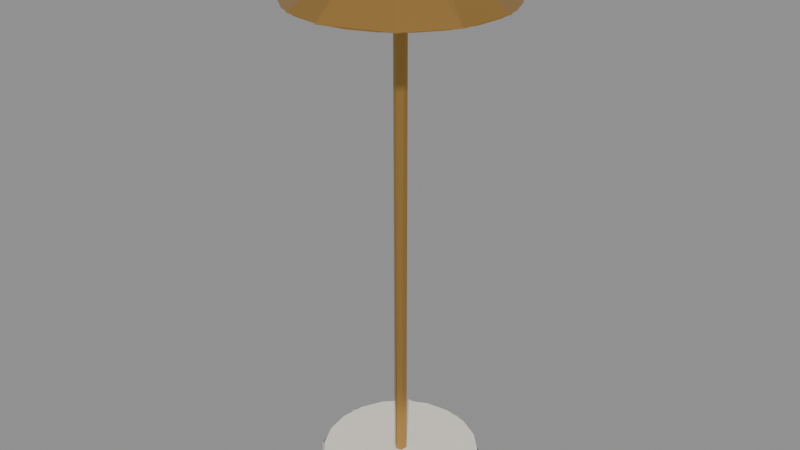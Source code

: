 # Source: better.blend  (saved by Blender 5.2.45; exported with 4.5.12 LTS)
import bpy
from mathutils import Matrix  # noqa: F401  (used for matrix-valued properties, if any)

bpy.ops.wm.read_factory_settings(use_empty=True)
scene = bpy.context.scene
scene.name = 'Scene'

# ---- materials (node trees are filled in below, after node groups)
mat_native_finish = bpy.data.materials.new('Native finish')
mat_native_finish_001 = bpy.data.materials.new('Native finish.001')
mat_native_finish_002 = bpy.data.materials.new('Native finish.002')

# ---- material node trees
mat_native_finish.use_nodes = True; mat_native_finish.node_tree.nodes.clear()
_N = mat_native_finish.node_tree.nodes; _L = mat_native_finish.node_tree.links
n0 = _N.new('ShaderNodeBsdfPrincipled'); n0.name = 'Principled BSDF'; n0.location = (-200, 100)
n0.inputs[0].default_value = (0.8469, 0.807, 0.7084, 1.0)
n0.inputs[2].default_value = 0.88
n0.inputs[10].default_value = 0.005
n0.inputs[27].default_value = (0.0, 0.0, 0.0, 1.0)
n1 = _N.new('ShaderNodeOutputMaterial'); n1.name = 'Material Output'; n1.location = (200, 100)
_L.new(n0.outputs[0], n1.inputs[0])
n1.is_active_output = True
mat_native_finish_001.use_nodes = True; mat_native_finish_001.node_tree.nodes.clear()
_N = mat_native_finish_001.node_tree.nodes; _L = mat_native_finish_001.node_tree.links
n0 = _N.new('ShaderNodeBsdfPrincipled'); n0.name = 'Principled BSDF'; n0.location = (-200, 100)
n0.inputs[0].default_value = (0.5149, 0.2961, 0.08228, 1.0)
n0.inputs[1].default_value = 0.72
n0.inputs[2].default_value = 0.3
n0.inputs[10].default_value = 0.005
n0.inputs[27].default_value = (0.0, 0.0, 0.0, 1.0)
n1 = _N.new('ShaderNodeOutputMaterial'); n1.name = 'Material Output'; n1.location = (200, 100)
_L.new(n0.outputs[0], n1.inputs[0])
n1.is_active_output = True
mat_native_finish_002.use_nodes = True; mat_native_finish_002.node_tree.nodes.clear()
_N = mat_native_finish_002.node_tree.nodes; _L = mat_native_finish_002.node_tree.links
n0 = _N.new('ShaderNodeBsdfPrincipled'); n0.name = 'Principled BSDF'; n0.location = (-200, 100)
n0.inputs[0].default_value = (1.0, 0.7913, 0.4072, 1.0)
n0.inputs[2].default_value = 0.35
n0.inputs[10].default_value = 0.005
n0.inputs[27].default_value = (1.0, 0.5647, 0.159, 1.0)
n1 = _N.new('ShaderNodeOutputMaterial'); n1.name = 'Material Output'; n1.location = (200, 100)
_L.new(n0.outputs[0], n1.inputs[0])
n1.is_active_output = True

# ---- meshes
me_7b81bc12_3cbc_4d46_8ace_ce3a6b19eca9_001 = bpy.data.meshes.new('7b81bc12-3cbc-4d46-8ace-ce3a6b19eca9.001')
me_7b81bc12_3cbc_4d46_8ace_ce3a6b19eca9_001.from_pydata([(0.0, 0.5, 1.0), (0.309, 0.5, 0.9511), (0.5878, 0.5, 0.809), (0.809, 0.5, 0.5878), (0.9511, 0.5, 0.309), (1.0, 0.5, 6.123e-17), (0.9511, 0.5, -0.309), (0.809, 0.5, -0.5878), (0.5878, 0.5, -0.809), (0.309, 0.5, -0.9511), (1.225e-16, 0.5, -1.0), (-0.309, 0.5, -0.9511), (-0.5878, 0.5, -0.809), (-0.809, 0.5, -0.5878), (-0.9511, 0.5, -0.309), (-1.0, 0.5, -1.837e-16), (-0.9511, 0.5, 0.309), (-0.809, 0.5, 0.5878), (-0.5878, 0.5, 0.809), (-0.309, 0.5, 0.9511), (-2.449e-16, 0.5, 1.0), (0.0, -0.5, 1.0), (0.309, -0.5, 0.9511), (0.5878, -0.5, 0.809), (0.809, -0.5, 0.5878), (0.9511, -0.5, 0.309), (1.0, -0.5, 6.123e-17), (0.9511, -0.5, -0.309), (0.809, -0.5, -0.5878), (0.5878, -0.5, -0.809), (0.309, -0.5, -0.9511), (1.225e-16, -0.5, -1.0), (-0.309, -0.5, -0.9511), (-0.5878, -0.5, -0.809), (-0.809, -0.5, -0.5878), (-0.9511, -0.5, -0.309), (-1.0, -0.5, -1.837e-16), (-0.9511, -0.5, 0.309), (-0.809, -0.5, 0.5878), (-0.5878, -0.5, 0.809), (-0.309, -0.5, 0.9511), (-2.449e-16, -0.5, 1.0), (0.0, 0.5, 0.0), (0.0, 0.5, 0.0), (0.0, 0.5, 0.0), (0.0, 0.5, 0.0), (0.0, 0.5, 0.0), (0.0, 0.5, 0.0), (0.0, 0.5, 0.0), (0.0, 0.5, 0.0), (0.0, 0.5, 0.0), (0.0, 0.5, 0.0), (0.0, 0.5, 0.0), (0.0, 0.5, 0.0), (0.0, 0.5, 0.0), (0.0, 0.5, 0.0), (0.0, 0.5, 0.0), (0.0, 0.5, 0.0), (0.0, 0.5, 0.0), (0.0, 0.5, 0.0), (0.0, 0.5, 0.0), (0.0, 0.5, 0.0), (0.0, 0.5, 1.0), (0.309, 0.5, 0.9511), (0.5878, 0.5, 0.809), (0.809, 0.5, 0.5878), (0.9511, 0.5, 0.309), (1.0, 0.5, 6.123e-17), (0.9511, 0.5, -0.309), (0.809, 0.5, -0.5878), (0.5878, 0.5, -0.809), (0.309, 0.5, -0.9511), (1.225e-16, 0.5, -1.0), (-0.309, 0.5, -0.9511), (-0.5878, 0.5, -0.809), (-0.809, 0.5, -0.5878), (-0.9511, 0.5, -0.309), (-1.0, 0.5, -1.837e-16), (-0.9511, 0.5, 0.309), (-0.809, 0.5, 0.5878), (-0.5878, 0.5, 0.809), (-0.309, 0.5, 0.9511), (-2.449e-16, 0.5, 1.0), (0.0, -0.5, 0.0), (0.0, -0.5, 0.0), (0.0, -0.5, 0.0), (0.0, -0.5, 0.0), (0.0, -0.5, 0.0), (0.0, -0.5, 0.0), (0.0, -0.5, 0.0), (0.0, -0.5, 0.0), (0.0, -0.5, 0.0), (0.0, -0.5, 0.0), (0.0, -0.5, 0.0), (0.0, -0.5, 0.0), (0.0, -0.5, 0.0), (0.0, -0.5, 0.0), (0.0, -0.5, 0.0), (0.0, -0.5, 0.0), (0.0, -0.5, 0.0), (0.0, -0.5, 0.0), (0.0, -0.5, 0.0), (0.0, -0.5, 0.0), (0.0, -0.5, 1.0), (0.309, -0.5, 0.9511), (0.5878, -0.5, 0.809), (0.809, -0.5, 0.5878), (0.9511, -0.5, 0.309), (1.0, -0.5, 6.123e-17), (0.9511, -0.5, -0.309), (0.809, -0.5, -0.5878), (0.5878, -0.5, -0.809), (0.309, -0.5, -0.9511), (1.225e-16, -0.5, -1.0), (-0.309, -0.5, -0.9511), (-0.5878, -0.5, -0.809), (-0.809, -0.5, -0.5878), (-0.9511, -0.5, -0.309), (-1.0, -0.5, -1.837e-16), (-0.9511, -0.5, 0.309), (-0.809, -0.5, 0.5878), (-0.5878, -0.5, 0.809), (-0.309, -0.5, 0.9511), (-2.449e-16, -0.5, 1.0)], [], [(0, 21, 1), (21, 22, 1), (1, 22, 2), (22, 23, 2), (2, 23, 3), (23, 24, 3), (3, 24, 4), (24, 25, 4), (4, 25, 5), (25, 26, 5), (5, 26, 6), (26, 27, 6), (6, 27, 7), (27, 28, 7), (7, 28, 8), (28, 29, 8), (8, 29, 9), (29, 30, 9), (9, 30, 10), (30, 31, 10), (10, 31, 11), (31, 32, 11), (11, 32, 12), (32, 33, 12), (12, 33, 13), (33, 34, 13), (13, 34, 14), (34, 35, 14), (14, 35, 15), (35, 36, 15), (15, 36, 16), (36, 37, 16), (16, 37, 17), (37, 38, 17), (17, 38, 18), (38, 39, 18), (18, 39, 19), (39, 40, 19), (19, 40, 20), (40, 41, 20), (62, 63, 42), (63, 64, 43), (64, 65, 44), (65, 66, 45), (66, 67, 46), (67, 68, 47), (68, 69, 48), (69, 70, 49), (70, 71, 50), (71, 72, 51), (72, 73, 52), (73, 74, 53), (74, 75, 54), (75, 76, 55), (76, 77, 56), (77, 78, 57), (78, 79, 58), (79, 80, 59), (80, 81, 60), (81, 82, 61), (104, 103, 83), (105, 104, 84), (106, 105, 85), (107, 106, 86), (108, 107, 87), (109, 108, 88), (110, 109, 89), (111, 110, 90), (112, 111, 91), (113, 112, 92), (114, 113, 93), (115, 114, 94), (116, 115, 95), (117, 116, 96), (118, 117, 97), (119, 118, 98), (120, 119, 99), (121, 120, 100), (122, 121, 101), (123, 122, 102)])
me_7b81bc12_3cbc_4d46_8ace_ce3a6b19eca9_001.materials.append(mat_native_finish)
me_7b81bc12_3cbc_4d46_8ace_ce3a6b19eca9_001.update()
me_7b81bc12_3cbc_4d46_8ace_ce3a6b19eca9_002 = bpy.data.meshes.new('7b81bc12-3cbc-4d46-8ace-ce3a6b19eca9.002')
me_7b81bc12_3cbc_4d46_8ace_ce3a6b19eca9_002.from_pydata([(0.01375, 0.5, 1.077), (0.966, 0.5, 0.3579), (0.9133, 0.5, -0.4329), (0.3579, 0.5, -0.966), (-0.4329, 0.5, -0.9133), (-0.966, 0.5, -0.3579), (-0.7812, 0.5, 0.7123), (-2.449e-16, 0.5, 1.0), (0.0, -0.5, 1.0), (0.7812, -0.5, 0.7123), (0.966, -0.5, -0.3579), (0.4329, -0.5, -0.9133), (-0.3579, -0.5, -0.966), (-0.9133, -0.5, -0.4329), (-0.966, -0.5, 0.3579), (-0.01375, -0.5, 1.077), (0.0, 0.5, 0.0), (0.0, 0.5, 0.0), (0.0, 0.5, 0.0), (0.0, 0.5, 0.0), (0.0, 0.5, 0.0), (0.0, 0.5, 0.0), (0.0, 0.5, 0.0), (0.0, 0.5, 0.0), (0.0, 0.5, 0.0), (0.0, 0.5, 0.0), (0.0, 0.5, 0.0), (0.0, 0.5, 0.0), (0.0, 0.5, 0.0), (0.0, 0.5, 0.0), (0.0, 0.5, 0.0), (0.0, 0.5, 0.0), (0.0, 0.5, 0.0), (0.0, 0.5, 0.0), (0.0, 0.5, 0.0), (0.0, 0.5, 0.0), (0.0, 0.5, 1.0), (0.309, 0.5, 0.9511), (0.5878, 0.5, 0.809), (0.809, 0.5, 0.5878), (0.9511, 0.5, 0.309), (1.0, 0.5, 6.123e-17), (0.9511, 0.5, -0.309), (0.809, 0.5, -0.5878), (0.5878, 0.5, -0.809), (0.309, 0.5, -0.9511), (1.225e-16, 0.5, -1.0), (-0.309, 0.5, -0.9511), (-0.5878, 0.5, -0.809), (-0.809, 0.5, -0.5878), (-0.9511, 0.5, -0.309), (-1.0, 0.5, -1.837e-16), (-0.9511, 0.5, 0.309), (-0.809, 0.5, 0.5878), (-0.5878, 0.5, 0.809), (-0.309, 0.5, 0.9511), (-2.449e-16, 0.5, 1.0), (0.0, -0.5, 0.0), (0.0, -0.5, 0.0), (0.0, -0.5, 0.0), (0.0, -0.5, 0.0), (0.0, -0.5, 0.0), (0.0, -0.5, 0.0), (0.0, -0.5, 0.0), (0.0, -0.5, 0.0), (0.0, -0.5, 0.0), (0.0, -0.5, 0.0), (0.0, -0.5, 0.0), (0.0, -0.5, 0.0), (0.0, -0.5, 0.0), (0.0, -0.5, 0.0), (0.0, -0.5, 0.0), (0.0, -0.5, 0.0), (0.0, -0.5, 0.0), (0.0, -0.5, 0.0), (0.0, -0.5, 0.0), (0.0, -0.5, 0.0), (0.0, -0.5, 1.0), (0.309, -0.5, 0.9511), (0.5878, -0.5, 0.809), (0.809, -0.5, 0.5878), (0.9511, -0.5, 0.309), (1.0, -0.5, 6.123e-17), (0.9511, -0.5, -0.309), (0.809, -0.5, -0.5878), (0.5878, -0.5, -0.809), (0.309, -0.5, -0.9511), (1.225e-16, -0.5, -1.0), (-0.309, -0.5, -0.9511), (-0.5878, -0.5, -0.809), (-0.809, -0.5, -0.5878), (-0.9511, -0.5, -0.309), (-1.0, -0.5, -1.837e-16), (-0.9511, -0.5, 0.309), (-0.809, -0.5, 0.5878), (-0.5878, -0.5, 0.809), (-0.309, -0.5, 0.9511), (-2.449e-16, -0.5, 1.0), (0.0, 0.4951, 4.13), (2.509, 0.4942, 3.281), (4.155, 0.4947, 0.005479), (2.942, 0.4947, -2.934), (0.005477, 0.4947, -4.155), (-2.934, 0.4947, -2.942), (-3.552, 0.4918, 1.461), (-0.02327, 0.495, 4.202), (0.09309, 0.3814, 16.81), (10.11, 0.3814, 13.15), (15.33, 0.3814, 6.334), (16.44, 0.3814, -2.178), (13.15, 0.3814, -10.11), (6.334, 0.3814, -15.33), (-2.178, 0.3814, -16.44), (-10.11, 0.3814, -13.15), (-15.33, 0.3814, -6.334), (-16.44, 0.3814, 2.178), (-13.15, 0.3814, 10.11), (-6.334, 0.3814, 15.33), (-4.047e-15, 0.3818, 16.52), (0.3409, 0.4951, 3.906), (0.0, 0.4951, 1.907e-06), (0.0, 0.4951, 1.907e-06), (0.0, 0.4951, 1.907e-06), (0.0, 0.4951, 1.907e-06), (0.0, 0.4951, 1.907e-06), (0.0, 0.4951, 1.907e-06), (0.0, 0.4951, 1.907e-06), (0.0, 0.4951, 1.907e-06), (0.0, 0.4951, 1.907e-06), (0.0, 0.4951, 1.907e-06), (0.0, 0.4951, 1.907e-06), (0.0, 0.4951, 1.907e-06), (0.0, 0.4951, 1.907e-06), (0.0, 0.4951, 1.907e-06), (0.0, 0.4951, 1.907e-06), (0.0, 0.4951, 1.907e-06), (0.0, 0.4951, 1.907e-06), (0.0, 0.4951, 1.907e-06), (0.0, 0.4951, 1.907e-06), (0.0, 0.4951, 1.907e-06), (0.0, 0.4951, 1.907e-06), (0.0, 0.4951, 1.907e-06), (-0.3409, 0.4951, 3.906), (1.069, 0.4951, 3.99), (2.065, 0.4951, 3.577), (2.921, 0.4951, 2.921), (3.577, 0.4951, 2.065), (3.99, 0.4951, 1.069), (4.13, 0.4951, 1.907e-06), (3.99, 0.4951, -1.069), (3.577, 0.4951, -2.065), (2.921, 0.4951, -2.921), (2.065, 0.4951, -3.577), (1.069, 0.4951, -3.99), (5.058e-16, 0.4951, -4.13), (-1.069, 0.4951, -3.99), (-2.065, 0.4951, -3.577), (-2.921, 0.4951, -2.921), (-3.577, 0.4951, -2.065), (-3.99, 0.4951, -1.069), (-4.13, 0.4951, 1.907e-06), (-3.99, 0.4951, 1.069), (-3.577, 0.4951, 2.065), (-2.921, 0.4951, 2.921), (-2.065, 0.4951, 3.577), (-1.069, 0.4951, 3.99), (0.0, 0.3818, 1.907e-06), (0.0, 0.3818, 1.907e-06), (0.0, 0.3818, 1.907e-06), (0.0, 0.3818, 1.907e-06), (0.0, 0.3818, 1.907e-06), (0.0, 0.3818, 1.907e-06), (0.0, 0.3818, 1.907e-06), (0.0, 0.3818, 1.907e-06), (0.0, 0.3818, 1.907e-06), (0.0, 0.3818, 1.907e-06), (0.0, 0.3818, 1.907e-06), (0.0, 0.3818, 1.907e-06), (0.0, 0.3818, 1.907e-06), (0.0, 0.3818, 1.907e-06), (0.0, 0.3818, 1.907e-06), (0.0, 0.3818, 1.907e-06), (0.0, 0.3818, 1.907e-06), (0.0, 0.3818, 1.907e-06), (0.0, 0.3818, 1.907e-06), (0.0, 0.3818, 1.907e-06), (0.0, 0.3818, 1.907e-06), (0.0, 0.3818, 1.907e-06), (0.0, 0.3818, 1.907e-06), (0.0, 0.3818, 1.907e-06), (0.0, 0.3818, 16.52), (4.276, 0.3818, 15.96), (8.261, 0.3818, 14.31), (11.68, 0.3818, 11.68), (14.31, 0.3818, 8.261), (15.96, 0.3818, 4.276), (16.52, 0.3818, 1.907e-06), (15.96, 0.3818, -4.276), (14.31, 0.3818, -8.261), (11.68, 0.3818, -11.68), (8.261, 0.3818, -14.31), (4.276, 0.3818, -15.96), (2.023e-15, 0.3818, -16.52), (-4.276, 0.3818, -15.96), (-8.261, 0.3818, -14.31), (-11.68, 0.3818, -11.68), (-14.31, 0.3818, -8.261), (-15.96, 0.3818, -4.276), (-16.52, 0.3818, 1.907e-06), (-15.96, 0.3818, 4.276), (-14.31, 0.3818, 8.261), (-11.68, 0.3818, 11.68), (-8.261, 0.3818, 14.31), (-4.276, 0.3818, 15.96), (-4.047e-15, 0.3818, 16.52)], [(119, 143), (142, 165)], [(8, 9, 0), (0, 9, 1), (9, 10, 1), (1, 10, 2), (2, 10, 3), (10, 11, 3), (11, 12, 3), (3, 12, 4), (4, 12, 5), (12, 13, 5), (13, 14, 5), (5, 14, 6), (14, 15, 6), (6, 15, 7), (36, 37, 16), (37, 38, 17), (38, 39, 18), (39, 40, 19), (40, 41, 20), (41, 42, 21), (42, 43, 22), (43, 44, 23), (44, 45, 24), (45, 46, 25), (46, 47, 26), (47, 48, 27), (48, 49, 28), (49, 50, 29), (50, 51, 30), (51, 52, 31), (52, 53, 32), (53, 54, 33), (54, 55, 34), (55, 56, 35), (78, 77, 57), (79, 78, 58), (80, 79, 59), (81, 80, 60), (82, 81, 61), (83, 82, 62), (84, 83, 63), (85, 84, 64), (86, 85, 65), (87, 86, 66), (88, 87, 67), (89, 88, 68), (90, 89, 69), (91, 90, 70), (92, 91, 71), (93, 92, 72), (94, 93, 73), (95, 94, 74), (96, 95, 75), (97, 96, 76), (98, 106, 99), (106, 107, 99), (107, 108, 99), (99, 108, 100), (108, 109, 100), (100, 109, 101), (109, 110, 101), (110, 111, 101), (101, 111, 102), (111, 112, 102), (102, 112, 103), (112, 113, 103), (113, 114, 103), (103, 114, 104), (114, 115, 104), (115, 116, 104), (116, 117, 104), (104, 117, 105), (117, 118, 105), (143, 144, 120), (144, 145, 121), (145, 146, 122), (146, 147, 123), (147, 148, 124), (148, 149, 125), (149, 150, 126), (150, 151, 127), (151, 152, 128), (152, 153, 129), (153, 154, 130), (154, 155, 131), (155, 156, 132), (156, 157, 133), (157, 158, 134), (158, 159, 135), (159, 160, 136), (160, 161, 137), (161, 162, 138), (162, 163, 139), (163, 164, 140), (164, 165, 141), (191, 190, 166), (192, 191, 167), (193, 192, 168), (194, 193, 169), (195, 194, 170), (196, 195, 171), (197, 196, 172), (198, 197, 173), (199, 198, 174), (200, 199, 175), (201, 200, 176), (202, 201, 177), (203, 202, 178), (204, 203, 179), (205, 204, 180), (206, 205, 181), (207, 206, 182), (208, 207, 183), (209, 208, 184), (210, 209, 185), (211, 210, 186), (212, 211, 187), (213, 212, 188), (214, 213, 189)])
me_7b81bc12_3cbc_4d46_8ace_ce3a6b19eca9_002.materials.append(mat_native_finish_001)
me_7b81bc12_3cbc_4d46_8ace_ce3a6b19eca9_002.update()
me_5ac5bb65_3fc5_4868_bf1c_9e42d57a1286_001 = bpy.data.meshes.new('5ac5bb65-3fc5-4868-bf1c-9e42d57a1286.001')
me_5ac5bb65_3fc5_4868_bf1c_9e42d57a1286_001.from_pydata([(0.0, 0.0, 0.0), (1.0, 0.0, 0.0), (0.9808, 0.1951, 0.0), (0.9239, 0.3827, 0.0), (0.8315, 0.5556, 0.0), (0.7071, 0.7071, 0.0), (0.5556, 0.8315, 0.0), (0.3827, 0.9239, 0.0), (0.1951, 0.9808, 0.0), (6.123e-17, 1.0, 0.0), (-0.1951, 0.9808, 0.0), (-0.3827, 0.9239, 0.0), (-0.5556, 0.8315, 0.0), (-0.7071, 0.7071, 0.0), (-0.8315, 0.5556, 0.0), (-0.9239, 0.3827, 0.0), (-0.9808, 0.1951, 0.0), (-1.0, 1.225e-16, 0.0), (-0.9808, -0.1951, 0.0), (-0.9239, -0.3827, 0.0), (-0.8315, -0.5556, 0.0), (-0.7071, -0.7071, 0.0), (-0.5556, -0.8315, 0.0), (-0.3827, -0.9239, 0.0), (-0.1951, -0.9808, 0.0), (-1.837e-16, -1.0, 0.0), (0.1951, -0.9808, 0.0), (0.3827, -0.9239, 0.0), (0.5556, -0.8315, 0.0), (0.7071, -0.7071, 0.0), (0.8315, -0.5556, 0.0), (0.9239, -0.3827, 0.0), (0.9808, -0.1951, 0.0), (1.0, -2.449e-16, 0.0)], [], [(1, 2, 0), (2, 3, 0), (3, 4, 0), (4, 5, 0), (5, 6, 0), (6, 7, 0), (7, 8, 0), (8, 9, 0), (9, 10, 0), (10, 11, 0), (11, 12, 0), (12, 13, 0), (13, 14, 0), (14, 15, 0), (15, 16, 0), (16, 17, 0), (17, 18, 0), (18, 19, 0), (19, 20, 0), (20, 21, 0), (21, 22, 0), (22, 23, 0), (23, 24, 0), (24, 25, 0), (25, 26, 0), (26, 27, 0), (27, 28, 0), (28, 29, 0), (29, 30, 0), (30, 31, 0), (31, 32, 0), (32, 33, 0)])
me_5ac5bb65_3fc5_4868_bf1c_9e42d57a1286_001.materials.append(mat_native_finish_002)
me_5ac5bb65_3fc5_4868_bf1c_9e42d57a1286_001.update()

# ---- objects
ob_inventory_10 = bpy.data.objects.new('inventory_10', None)
ob_native_component_0 = bpy.data.objects.new('Native component 0', me_7b81bc12_3cbc_4d46_8ace_ce3a6b19eca9_001)
ob_native_component_1 = bpy.data.objects.new('Native component 1', me_7b81bc12_3cbc_4d46_8ace_ce3a6b19eca9_002)
ob_native_component_3 = bpy.data.objects.new('Native component 3', me_5ac5bb65_3fc5_4868_bf1c_9e42d57a1286_001)

# ---- transforms, parenting, visibility, modifiers, constraints
ob_inventory_10.location = (0.0, 0.0, 0.0)
ob_native_component_0.parent = ob_inventory_10
ob_native_component_0.location = (0.5, -0.5, 0.045)
ob_native_component_0.rotation_euler = (1.571, -0.0, 0.0)
ob_native_component_0.scale = (0.29, 0.09, 0.29)
_m = ob_native_component_0.modifiers.new('Detail profile', 'DECIMATE')
_m.ratio = 0.68
ob_native_component_1.parent = ob_inventory_10
ob_native_component_1.location = (0.5, -0.5, 1.05)
ob_native_component_1.rotation_euler = (1.571, -0.0, 0.0)
ob_native_component_1.scale = (0.023, 2.03, 0.023)
ob_native_component_3.parent = ob_inventory_10
ob_native_component_3.location = (0.5, -0.5, 1.824)
ob_native_component_3.scale = (0.3534, 0.3534, 1.0)
_m = ob_native_component_3.modifiers.new('Detail profile', 'DECIMATE')
_m.ratio = 0.68

# ---- collection membership
scene.collection.objects.link(ob_inventory_10)
scene.collection.objects.link(ob_native_component_0)
scene.collection.objects.link(ob_native_component_1)
scene.collection.objects.link(ob_native_component_3)

# ---- scene / render settings (as saved in the file)
scene.frame_start = 1; scene.frame_end = 250; scene.frame_set(1)
scene.render.engine = 'BLENDER_EEVEE_NEXT'
scene.render.bake_bias = 0.0
scene.render.bake_samples = 0
scene.render.compositor_device = 'GPU'
scene.eevee.use_volume_custom_range = False
scene.eevee.fast_gi_thickness_near = 0.1
scene.eevee.fast_gi_thickness_far = 0.0
scene.eevee.ray_tracing_options.screen_trace_thickness = 0.1
bpy.context.view_layer.update()

# ---- added for rendering (the .blend has no active camera and no usable light): camera, sun + grey world if the file has none
cam_auto = bpy.data.cameras.new('AutoCamera')
cam_auto.lens = 50.0
cam_auto.sensor_width = 36.0
cam_auto.clip_end = 1000.0
ob_auto_camera = bpy.data.objects.new('AutoCamera', cam_auto)
scene.collection.objects.link(ob_auto_camera)
ob_auto_camera.location = (2.65588, -3.09033, 2.7572)
ob_auto_camera.rotation_euler = (1.09748, -7.21219e-08, 0.694738)
scene.camera = ob_auto_camera
light_auto_sun = bpy.data.lights.new('AutoSun', 'SUN')
light_auto_sun.energy = 3.0
light_auto_sun.angle = 0.0523599
ob_auto_sun = bpy.data.objects.new('AutoSun', light_auto_sun)
scene.collection.objects.link(ob_auto_sun)
ob_auto_sun.rotation_euler = (0.872665, 0.174533, 0.523599)
if scene.world is None:
    world_auto = bpy.data.worlds.new('AutoWorld')
    world_auto.color = (0.3, 0.3, 0.3)
    scene.world = world_auto
bpy.context.view_layer.update()
